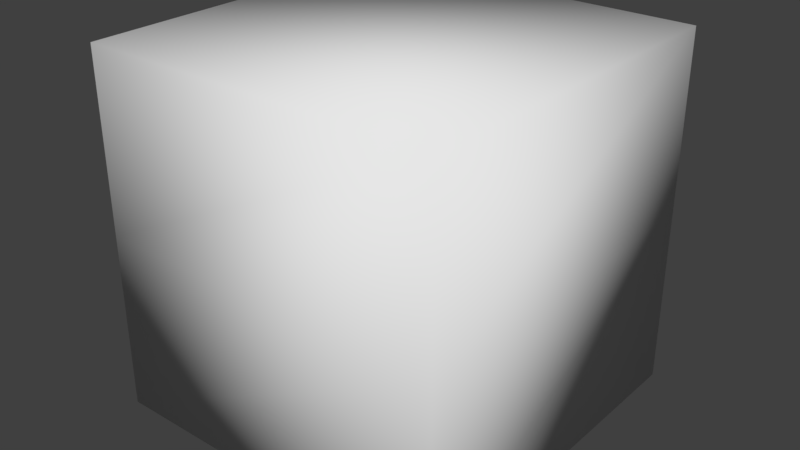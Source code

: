 # Source: test.blend  (saved by Blender 2.77.0; exported with 4.5.12 LTS)
import bpy
from mathutils import Matrix  # noqa: F401  (used for matrix-valued properties, if any)

bpy.ops.wm.read_factory_settings(use_empty=True)
scene = bpy.context.scene
scene.name = 'Scene'

# ---- collections
col_collection_1 = bpy.data.collections.new('Collection 1'); scene.collection.children.link(col_collection_1)

# ---- world
world_world = bpy.data.worlds.new('World'); scene.world = world_world
world_world.color = (0.05088, 0.05088, 0.05088)
world_world.use_sun_shadow = False
world_world.sun_shadow_jitter_overblur = 0.0
world_world.cycles.sampling_method = 'MANUAL'

# ---- meshes
me_cube = bpy.data.meshes.new('Cube')
me_cube.from_pydata([(-1.0, -1.0, 1.0), (-1.0, -1.0, 3.0), (-1.0, 1.0, 1.0), (-1.0, 1.0, 3.0), (1.0, -1.0, 1.0), (1.0, -1.0, 3.0), (1.0, 1.0, 1.0), (1.0, 1.0, 3.0), (-1.0, -1.0, 2.0), (-1.0, 1.0, 2.0), (1.0, 1.0, 2.0), (1.0, -1.0, 2.0)], [], [(8, 9, 2, 0), (9, 10, 6, 2), (10, 11, 4, 6), (11, 8, 0, 4), (0, 2, 6, 4), (5, 7, 3, 1), (5, 1, 8, 11), (7, 5, 11, 10), (3, 7, 10, 9), (1, 3, 9, 8)])
me_cube.polygons.foreach_set('use_smooth', [True] * 10)
me_cube.use_remesh_preserve_volume = False
me_cube.use_remesh_preserve_attributes = False
me_cube.use_mirror_vertex_groups = False
me_cube.update()
me_cube_001 = bpy.data.meshes.new('Cube.001')
me_cube_001.from_pydata([(-1.0, 0.0, 1.5), (0.0, 1.0, 1.5), (1.0, 0.0, 1.5), (0.0, -1.0, 1.5), (0.0, 0.0, 1.0), (0.0, 0.0, 3.0), (0.0, -1.0, 2.5), (1.0, 0.0, 2.5), (0.0, 1.0, 2.5), (-1.0, 0.0, 2.5), (-0.75, -0.75, 2.5), (-0.75, 0.0, 2.875), (-0.75, 0.75, 1.5), (-0.75, 0.0, 1.125), (0.0, 0.75, 2.875), (0.75, 0.75, 1.5), (0.0, 0.75, 1.125), (0.75, 0.0, 2.875), (0.75, -0.75, 1.5), (0.75, 0.0, 1.125), (0.0, -0.75, 2.875), (0.0, -0.75, 1.125), (-0.75, -0.75, 1.5), (-0.75, 0.75, 2.5), (0.75, 0.75, 2.5), (0.75, -0.75, 2.5), (0.0, -1.0, 2.0), (1.0, 0.0, 2.0), (0.0, 1.0, 2.0), (-1.0, 0.0, 2.0), (-0.5556, -0.5556, 1.222), (-0.5556, -0.5556, 2.778), (-0.5556, 0.5556, 1.222), (-0.5556, 0.5556, 2.778), (0.5556, -0.5556, 1.222), (0.5556, -0.5556, 2.778), (0.5556, 0.5556, 1.222), (0.5556, 0.5556, 2.778), (-0.75, -0.75, 2.0), (-0.75, 0.75, 2.0), (0.75, 0.75, 2.0), (0.75, -0.75, 2.0)], [], [(0, 22, 38, 29), (0, 29, 39, 12), (0, 12, 32, 13), (0, 13, 30, 22), (1, 12, 39, 28), (1, 28, 40, 15), (1, 15, 36, 16), (1, 16, 32, 12), (2, 15, 40, 27), (2, 27, 41, 18), (2, 18, 34, 19), (2, 19, 36, 15), (3, 18, 41, 26), (3, 26, 38, 22), (3, 22, 30, 21), (3, 21, 34, 18), (4, 21, 30, 13), (4, 13, 32, 16), (4, 16, 36, 19), (4, 19, 34, 21), (5, 20, 35, 17), (5, 17, 37, 14), (5, 14, 33, 11), (5, 11, 31, 20), (6, 25, 35, 20), (6, 20, 31, 10), (6, 10, 38, 26), (6, 26, 41, 25), (7, 24, 37, 17), (7, 17, 35, 25), (7, 25, 41, 27), (7, 27, 40, 24), (8, 23, 33, 14), (8, 14, 37, 24), (8, 24, 40, 28), (8, 28, 39, 23), (9, 10, 31, 11), (9, 11, 33, 23), (9, 23, 39, 29), (9, 29, 38, 10)])
me_cube_001.polygons.foreach_set('use_smooth', [True] * 40)
_uv = me_cube_001.uv_layers.new(name='UVMap')
_uv.uv.foreach_set('vector', [0.5805, 0.3226, 0.4348, 0.3226, 0.4348, 0.2104, 0.5805, 0.2104, 0.5805, 0.3226, 0.5805, 0.2104, 0.6971, 0.2104, 0.6971, 0.3226, 0.5805, 0.3226, 0.6971, 0.3226, 0.6517, 0.385, 0.5659, 0.4068, 0.5805, 0.3226, 0.5659, 0.4068, 0.4574, 0.385, 0.4348, 0.3226, 0.5513, 0.5189, 0.6971, 0.5189, 0.6971, 0.6311, 0.5513, 0.6311, 0.5513, 0.5189, 0.5513, 0.6311, 0.4348, 0.6311, 0.4348, 0.5189, 0.5513, 0.5189, 0.4348, 0.5189, 0.4801, 0.4566, 0.5659, 0.4348, 0.5513, 0.5189, 0.5659, 0.4348, 0.6744, 0.4566, 0.6971, 0.5189, 0.3226, 0.3929, 0.3226, 0.5386, 0.2104, 0.5386, 0.2104, 0.3929, 0.3226, 0.3929, 0.2104, 0.3929, 0.2104, 0.2763, 0.3226, 0.2763, 0.3226, 0.3929, 0.3226, 0.2763, 0.385, 0.3216, 0.4068, 0.4074, 0.3226, 0.3929, 0.4068, 0.4074, 0.385, 0.5159, 0.3226, 0.5386, 0.3226, 0.1306, 0.3226, 0.2763, 0.2104, 0.2763, 0.2104, 0.1306, 0.3226, 0.1306, 0.2104, 0.1306, 0.2104, 0.01399, 0.3226, 0.01399, 0.3226, 0.1306, 0.3226, 0.01399, 0.385, 0.05933, 0.4068, 0.1451, 0.3226, 0.1306, 0.4068, 0.1451, 0.385, 0.2536, 0.3226, 0.2763, 0.8555, 0.1729, 0.986, 0.2285, 0.9183, 0.3318, 0.8099, 0.3318, 0.8555, 0.1729, 0.8099, 0.3318, 0.725, 0.2494, 0.725, 0.1173, 0.8555, 0.1729, 0.725, 0.1173, 0.7927, 0.01399, 0.9012, 0.01399, 0.8555, 0.1729, 0.9012, 0.01399, 0.986, 0.09638, 0.986, 0.2285, 0.1445, 0.7255, 0.01399, 0.6698, 0.08165, 0.5666, 0.1901, 0.5666, 0.1445, 0.7255, 0.1901, 0.5666, 0.275, 0.649, 0.275, 0.7811, 0.1445, 0.7255, 0.275, 0.7811, 0.2073, 0.8843, 0.09881, 0.8843, 0.1445, 0.7255, 0.09881, 0.8843, 0.01399, 0.802, 0.01399, 0.6698, 0.09816, 0.1306, 0.09816, 0.2763, 0.03582, 0.2536, 0.01399, 0.1451, 0.09816, 0.1306, 0.01399, 0.1451, 0.03582, 0.05933, 0.09816, 0.01399, 0.09816, 0.1306, 0.09816, 0.01399, 0.2104, 0.01399, 0.2104, 0.1306, 0.09816, 0.1306, 0.2104, 0.1306, 0.2104, 0.2763, 0.09816, 0.2763, 0.09816, 0.3929, 0.09816, 0.5386, 0.03582, 0.5159, 0.01399, 0.4074, 0.09816, 0.3929, 0.01399, 0.4074, 0.03582, 0.3216, 0.09816, 0.2763, 0.09816, 0.3929, 0.09816, 0.2763, 0.2104, 0.2763, 0.2104, 0.3929, 0.09816, 0.3929, 0.2104, 0.3929, 0.2104, 0.5386, 0.09816, 0.5386, 0.5513, 0.7434, 0.6971, 0.7434, 0.6744, 0.8057, 0.5659, 0.8275, 0.5513, 0.7434, 0.5659, 0.8275, 0.4801, 0.8057, 0.4348, 0.7434, 0.5513, 0.7434, 0.4348, 0.7434, 0.4348, 0.6311, 0.5513, 0.6311, 0.5513, 0.7434, 0.5513, 0.6311, 0.6971, 0.6311, 0.6971, 0.7434, 0.5805, 0.09816, 0.4348, 0.09816, 0.4574, 0.03582, 0.5659, 0.01399, 0.5805, 0.09816, 0.5659, 0.01399, 0.6517, 0.03582, 0.6971, 0.09816, 0.5805, 0.09816, 0.6971, 0.09816, 0.6971, 0.2104, 0.5805, 0.2104, 0.5805, 0.09816, 0.5805, 0.2104, 0.4348, 0.2104, 0.4348, 0.09816])
me_cube_001.use_remesh_preserve_volume = False
me_cube_001.use_remesh_preserve_attributes = False
me_cube_001.use_mirror_vertex_groups = False
me_cube_001.update()
arm_armature = bpy.data.armatures.new('Armature')  # bones are not reproduced

# ---- objects
ob_armature = bpy.data.objects.new('Armature', arm_armature)
ob_cube = bpy.data.objects.new('Cube', me_cube)
ob_cube_001 = bpy.data.objects.new('Cube.001', me_cube_001)

# ---- transforms, parenting, visibility, modifiers, constraints
ob_armature.location = (0.0, 0.0, 0.0)
ob_armature.lineart.crease_threshold = 0.0
ob_cube.parent = ob_armature
ob_cube.location = (0.0, 0.0, 0.0)
ob_cube.lineart.crease_threshold = 0.0
_vg = ob_cube.vertex_groups.new(name='Bone')
_vg.add([0, 1, 2, 3, 4, 5, 6, 7, 8, 9, 10, 11], 1.0, 'REPLACE')
_m = ob_cube.modifiers.new('Armature', 'ARMATURE')
_m.object = ob_armature
ob_cube_001.location = (0.0, 0.0, 0.0)
ob_cube_001.lineart.crease_threshold = 0.0

# ---- collection membership
col_collection_1.objects.link(ob_armature)
col_collection_1.objects.link(ob_cube)
col_collection_1.objects.link(ob_cube_001)

# ---- scene / render settings (as saved in the file)
scene.frame_start = 1; scene.frame_end = 250; scene.frame_set(1)
scene.render.engine = 'BLENDER_EEVEE_NEXT'
scene.render.resolution_percentage = 50
scene.render.dither_intensity = 0.0
scene.cycles.use_denoising = False
scene.cycles.samples = 128
scene.cycles.sampling_pattern = 'TABULATED_SOBOL'
scene.cycles.light_sampling_threshold = 0.0
scene.cycles.use_adaptive_sampling = False
scene.cycles.use_light_tree = False
scene.cycles.blur_glossy = 0.0
scene.cycles.sample_clamp_indirect = 0.0
scene.view_settings.view_transform = 'Standard'
bpy.context.view_layer.update()

# ---- added for rendering (the .blend has no active camera and no usable light): camera, sun
cam_auto = bpy.data.cameras.new('AutoCamera')
cam_auto.lens = 50.0
cam_auto.sensor_width = 36.0
cam_auto.clip_end = 1000.0
ob_auto_camera = bpy.data.objects.new('AutoCamera', cam_auto)
scene.collection.objects.link(ob_auto_camera)
ob_auto_camera.location = (3.20507, -3.84609, 4.56406)
ob_auto_camera.rotation_euler = (1.09748, -7.21219e-08, 0.694738)
scene.camera = ob_auto_camera
light_auto_sun = bpy.data.lights.new('AutoSun', 'SUN')
light_auto_sun.energy = 3.0
light_auto_sun.angle = 0.0523599
ob_auto_sun = bpy.data.objects.new('AutoSun', light_auto_sun)
scene.collection.objects.link(ob_auto_sun)
ob_auto_sun.rotation_euler = (0.872665, 0.174533, 0.523599)
bpy.context.view_layer.update()
